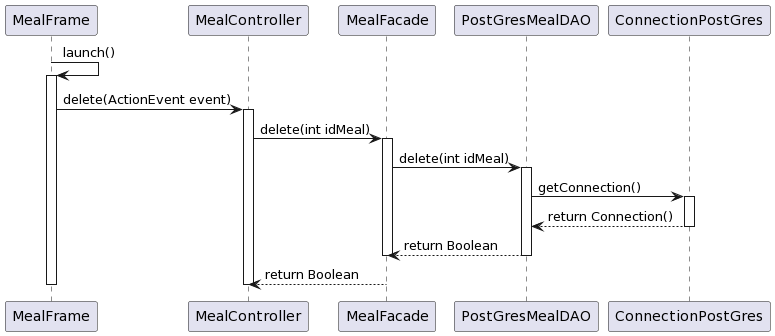

The diagram above was rendered by PlantUML. Its source (embedded in the PNG):
@startuml
MealFrame -> MealFrame : launch()
activate MealFrame

MealFrame -> MealController: delete(ActionEvent event)
activate MealController

MealController -> MealFacade: delete(int idMeal)
activate MealFacade

MealFacade -> PostGresMealDAO : delete(int idMeal)
activate PostGresMealDAO

PostGresMealDAO -> ConnectionPostGres : getConnection()
activate ConnectionPostGres
ConnectionPostGres --> PostGresMealDAO : return Connection()
deactivate ConnectionPostGres
PostGresMealDAO --> MealFacade : return Boolean
deactivate PostGresMealDAO
deactivate MealFacade

MealFacade --> MealController : return Boolean
deactivate MealController
deactivate MealFrame
@enduml